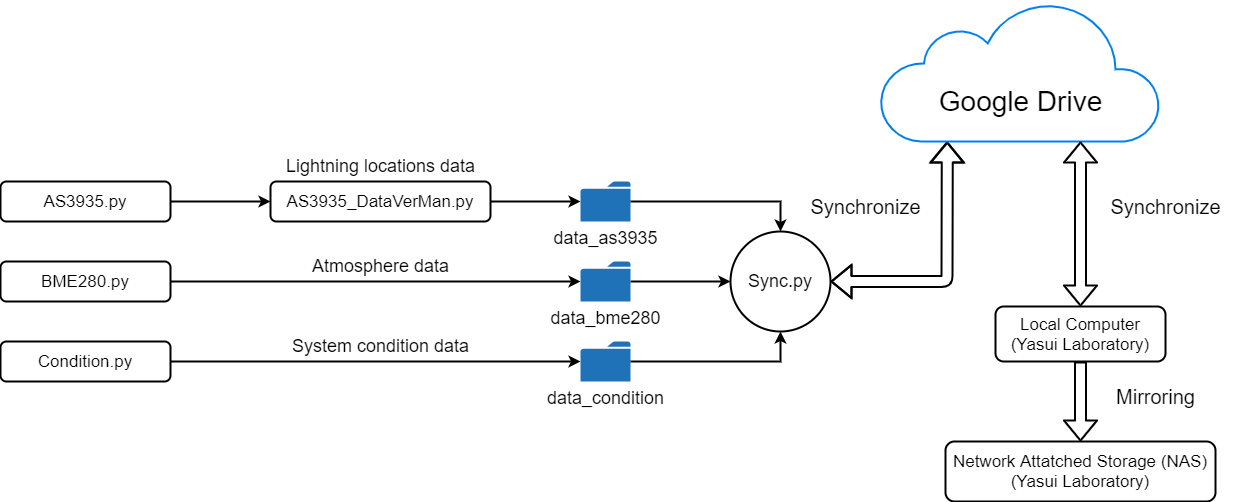

The diagram above was exported from draw.io. Its source (the exported page's mxGraphModel, read from the mxfile embedded in the PNG):
<mxGraphModel dx="1718" dy="986" grid="1" gridSize="10" guides="1" tooltips="1" connect="1" arrows="1" fold="1" page="1" pageScale="1" pageWidth="2336" pageHeight="1654" math="0" shadow="0">
  <root>
    <mxCell id="oheMjG_7fNFDHWrugmga-0" />
    <mxCell id="oheMjG_7fNFDHWrugmga-1" parent="oheMjG_7fNFDHWrugmga-0" />
    <mxCell id="k1C1hJVmJ10p0fKSl8Z6-11" value="" style="edgeStyle=orthogonalEdgeStyle;rounded=0;orthogonalLoop=1;jettySize=auto;html=1;fontSize=18;entryX=0;entryY=0.5;entryDx=0;entryDy=0;strokeWidth=2;" edge="1" parent="oheMjG_7fNFDHWrugmga-1" source="k1C1hJVmJ10p0fKSl8Z6-0" target="k1C1hJVmJ10p0fKSl8Z6-9">
      <mxGeometry relative="1" as="geometry">
        <mxPoint x="770" y="380" as="targetPoint" />
      </mxGeometry>
    </mxCell>
    <mxCell id="k1C1hJVmJ10p0fKSl8Z6-0" value="AS3935.py" style="whiteSpace=wrap;html=1;fontSize=17;rounded=1;strokeWidth=2;" vertex="1" parent="oheMjG_7fNFDHWrugmga-1">
      <mxGeometry x="320" y="360" width="170" height="40" as="geometry" />
    </mxCell>
    <mxCell id="k1C1hJVmJ10p0fKSl8Z6-12" style="edgeStyle=orthogonalEdgeStyle;rounded=0;orthogonalLoop=1;jettySize=auto;html=1;exitX=1;exitY=0.5;exitDx=0;exitDy=0;fontSize=18;strokeWidth=2;" edge="1" parent="oheMjG_7fNFDHWrugmga-1" source="k1C1hJVmJ10p0fKSl8Z6-1" target="k1C1hJVmJ10p0fKSl8Z6-7">
      <mxGeometry relative="1" as="geometry" />
    </mxCell>
    <mxCell id="k1C1hJVmJ10p0fKSl8Z6-1" value="BME280.py" style="whiteSpace=wrap;html=1;fontSize=17;rounded=1;strokeWidth=2;" vertex="1" parent="oheMjG_7fNFDHWrugmga-1">
      <mxGeometry x="320" y="440" width="170" height="40" as="geometry" />
    </mxCell>
    <mxCell id="k1C1hJVmJ10p0fKSl8Z6-13" style="edgeStyle=orthogonalEdgeStyle;rounded=0;orthogonalLoop=1;jettySize=auto;html=1;exitX=1;exitY=0.5;exitDx=0;exitDy=0;fontSize=18;strokeWidth=2;" edge="1" parent="oheMjG_7fNFDHWrugmga-1" source="k1C1hJVmJ10p0fKSl8Z6-2" target="k1C1hJVmJ10p0fKSl8Z6-8">
      <mxGeometry relative="1" as="geometry" />
    </mxCell>
    <mxCell id="k1C1hJVmJ10p0fKSl8Z6-2" value="Condition.py" style="whiteSpace=wrap;html=1;fontSize=17;rounded=1;strokeWidth=2;" vertex="1" parent="oheMjG_7fNFDHWrugmga-1">
      <mxGeometry x="320" y="520" width="170" height="40" as="geometry" />
    </mxCell>
    <mxCell id="k1C1hJVmJ10p0fKSl8Z6-21" style="edgeStyle=orthogonalEdgeStyle;rounded=0;orthogonalLoop=1;jettySize=auto;html=1;entryX=0.5;entryY=0;entryDx=0;entryDy=0;fontSize=18;strokeWidth=2;" edge="1" parent="oheMjG_7fNFDHWrugmga-1" source="k1C1hJVmJ10p0fKSl8Z6-5" target="k1C1hJVmJ10p0fKSl8Z6-16">
      <mxGeometry relative="1" as="geometry" />
    </mxCell>
    <mxCell id="k1C1hJVmJ10p0fKSl8Z6-5" value="data_as3935" style="pointerEvents=1;shadow=0;dashed=0;html=1;strokeColor=none;labelPosition=center;verticalLabelPosition=bottom;verticalAlign=top;outlineConnect=0;align=center;shape=mxgraph.office.concepts.folder;fillColor=#2072B8;fontSize=18;strokeWidth=2;" vertex="1" parent="oheMjG_7fNFDHWrugmga-1">
      <mxGeometry x="900" y="360" width="50" height="40" as="geometry" />
    </mxCell>
    <mxCell id="k1C1hJVmJ10p0fKSl8Z6-22" style="edgeStyle=orthogonalEdgeStyle;rounded=0;orthogonalLoop=1;jettySize=auto;html=1;entryX=0;entryY=0.5;entryDx=0;entryDy=0;fontSize=18;strokeWidth=2;" edge="1" parent="oheMjG_7fNFDHWrugmga-1" source="k1C1hJVmJ10p0fKSl8Z6-7" target="k1C1hJVmJ10p0fKSl8Z6-16">
      <mxGeometry relative="1" as="geometry" />
    </mxCell>
    <mxCell id="k1C1hJVmJ10p0fKSl8Z6-7" value="data_bme280" style="pointerEvents=1;shadow=0;dashed=0;html=1;strokeColor=none;labelPosition=center;verticalLabelPosition=bottom;verticalAlign=top;outlineConnect=0;align=center;shape=mxgraph.office.concepts.folder;fillColor=#2072B8;fontSize=18;strokeWidth=2;" vertex="1" parent="oheMjG_7fNFDHWrugmga-1">
      <mxGeometry x="900" y="440" width="50" height="40" as="geometry" />
    </mxCell>
    <mxCell id="k1C1hJVmJ10p0fKSl8Z6-23" style="edgeStyle=orthogonalEdgeStyle;rounded=0;orthogonalLoop=1;jettySize=auto;html=1;entryX=0.5;entryY=1;entryDx=0;entryDy=0;fontSize=18;strokeWidth=2;" edge="1" parent="oheMjG_7fNFDHWrugmga-1" source="k1C1hJVmJ10p0fKSl8Z6-8" target="k1C1hJVmJ10p0fKSl8Z6-16">
      <mxGeometry relative="1" as="geometry" />
    </mxCell>
    <mxCell id="k1C1hJVmJ10p0fKSl8Z6-8" value="data_condition" style="pointerEvents=1;shadow=0;dashed=0;html=1;strokeColor=none;labelPosition=center;verticalLabelPosition=bottom;verticalAlign=top;outlineConnect=0;align=center;shape=mxgraph.office.concepts.folder;fillColor=#2072B8;fontSize=18;strokeWidth=2;" vertex="1" parent="oheMjG_7fNFDHWrugmga-1">
      <mxGeometry x="900" y="520" width="50" height="40" as="geometry" />
    </mxCell>
    <mxCell id="k1C1hJVmJ10p0fKSl8Z6-14" style="edgeStyle=orthogonalEdgeStyle;rounded=0;orthogonalLoop=1;jettySize=auto;html=1;exitX=1;exitY=0.5;exitDx=0;exitDy=0;fontSize=18;strokeWidth=2;" edge="1" parent="oheMjG_7fNFDHWrugmga-1" source="k1C1hJVmJ10p0fKSl8Z6-9" target="k1C1hJVmJ10p0fKSl8Z6-5">
      <mxGeometry relative="1" as="geometry" />
    </mxCell>
    <mxCell id="k1C1hJVmJ10p0fKSl8Z6-9" value="AS3935_DataVerMan.py" style="whiteSpace=wrap;html=1;fontSize=17;rounded=1;strokeWidth=2;" vertex="1" parent="oheMjG_7fNFDHWrugmga-1">
      <mxGeometry x="590" y="360" width="220" height="40" as="geometry" />
    </mxCell>
    <mxCell id="k1C1hJVmJ10p0fKSl8Z6-10" value="Lightning locations data" style="text;html=1;align=center;verticalAlign=middle;resizable=0;points=[];autosize=1;strokeColor=none;fontSize=18;strokeWidth=2;" vertex="1" parent="oheMjG_7fNFDHWrugmga-1">
      <mxGeometry x="600" y="330" width="200" height="30" as="geometry" />
    </mxCell>
    <mxCell id="k1C1hJVmJ10p0fKSl8Z6-28" style="edgeStyle=orthogonalEdgeStyle;rounded=0;orthogonalLoop=1;jettySize=auto;html=1;exitX=1;exitY=0.5;exitDx=0;exitDy=0;entryX=0.211;entryY=1.011;entryDx=0;entryDy=0;entryPerimeter=0;fontSize=28;shape=flexArrow;strokeColor=none;strokeWidth=2;" edge="1" parent="oheMjG_7fNFDHWrugmga-1" source="k1C1hJVmJ10p0fKSl8Z6-16" target="k1C1hJVmJ10p0fKSl8Z6-26">
      <mxGeometry relative="1" as="geometry" />
    </mxCell>
    <mxCell id="k1C1hJVmJ10p0fKSl8Z6-29" style="edgeStyle=orthogonalEdgeStyle;shape=flexArrow;rounded=1;orthogonalLoop=1;jettySize=auto;html=1;entryX=0.238;entryY=1;entryDx=0;entryDy=0;entryPerimeter=0;fontSize=28;strokeWidth=2;fillColor=#ffffff;startArrow=block;" edge="1" parent="oheMjG_7fNFDHWrugmga-1" source="k1C1hJVmJ10p0fKSl8Z6-16" target="k1C1hJVmJ10p0fKSl8Z6-26">
      <mxGeometry relative="1" as="geometry" />
    </mxCell>
    <mxCell id="k1C1hJVmJ10p0fKSl8Z6-16" value="Sync.py" style="ellipse;whiteSpace=wrap;html=1;aspect=fixed;fontSize=18;strokeWidth=2;" vertex="1" parent="oheMjG_7fNFDHWrugmga-1">
      <mxGeometry x="1050" y="410" width="100" height="100" as="geometry" />
    </mxCell>
    <mxCell id="k1C1hJVmJ10p0fKSl8Z6-24" value="Atmosphere data" style="text;html=1;align=center;verticalAlign=middle;resizable=0;points=[];autosize=1;strokeColor=none;fontSize=18;strokeWidth=2;" vertex="1" parent="oheMjG_7fNFDHWrugmga-1">
      <mxGeometry x="625" y="430" width="150" height="30" as="geometry" />
    </mxCell>
    <mxCell id="k1C1hJVmJ10p0fKSl8Z6-25" value="System condition data" style="text;html=1;align=center;verticalAlign=middle;resizable=0;points=[];autosize=1;strokeColor=none;fontSize=18;strokeWidth=2;" vertex="1" parent="oheMjG_7fNFDHWrugmga-1">
      <mxGeometry x="605" y="510" width="190" height="30" as="geometry" />
    </mxCell>
    <mxCell id="k1C1hJVmJ10p0fKSl8Z6-26" value="" style="html=1;verticalLabelPosition=bottom;align=center;labelBackgroundColor=#ffffff;verticalAlign=top;strokeWidth=2;strokeColor=#0080F0;shadow=0;dashed=0;shape=mxgraph.ios7.icons.cloud;fontSize=18;" vertex="1" parent="oheMjG_7fNFDHWrugmga-1">
      <mxGeometry x="1200" y="180" width="280" height="140" as="geometry" />
    </mxCell>
    <mxCell id="k1C1hJVmJ10p0fKSl8Z6-27" value="Google Drive" style="text;html=1;align=center;verticalAlign=middle;resizable=0;points=[];autosize=1;strokeColor=none;fontSize=28;strokeWidth=2;" vertex="1" parent="oheMjG_7fNFDHWrugmga-1">
      <mxGeometry x="1250" y="260" width="180" height="40" as="geometry" />
    </mxCell>
    <mxCell id="k1C1hJVmJ10p0fKSl8Z6-31" style="shape=flexArrow;rounded=1;orthogonalLoop=1;jettySize=auto;html=1;entryX=0.589;entryY=1;entryDx=0;entryDy=0;entryPerimeter=0;fontSize=28;strokeWidth=2;fillColor=#ffffff;startArrow=block;endArrow=block;endFill=0;" edge="1" parent="oheMjG_7fNFDHWrugmga-1" source="k1C1hJVmJ10p0fKSl8Z6-30">
      <mxGeometry relative="1" as="geometry">
        <mxPoint x="1399.9855737704916" y="445" as="sourcePoint" />
        <mxPoint x="1399.92" y="320" as="targetPoint" />
      </mxGeometry>
    </mxCell>
    <mxCell id="k1C1hJVmJ10p0fKSl8Z6-34" value="" style="edgeStyle=none;shape=flexArrow;rounded=1;orthogonalLoop=1;jettySize=auto;html=1;fontSize=20;startArrow=none;endArrow=block;endFill=0;strokeWidth=2;fillColor=#ffffff;startFill=0;" edge="1" parent="oheMjG_7fNFDHWrugmga-1" source="k1C1hJVmJ10p0fKSl8Z6-30" target="k1C1hJVmJ10p0fKSl8Z6-33">
      <mxGeometry relative="1" as="geometry" />
    </mxCell>
    <mxCell id="k1C1hJVmJ10p0fKSl8Z6-30" value="Local Computer&lt;br&gt;(Yasui Laboratory)" style="whiteSpace=wrap;html=1;fontSize=17;rounded=1;strokeWidth=2;" vertex="1" parent="oheMjG_7fNFDHWrugmga-1">
      <mxGeometry x="1315" y="485" width="170" height="55" as="geometry" />
    </mxCell>
    <mxCell id="k1C1hJVmJ10p0fKSl8Z6-32" value="Synchronize" style="text;html=1;align=center;verticalAlign=middle;resizable=0;points=[];autosize=1;strokeColor=none;fontSize=20;strokeWidth=2;" vertex="1" parent="oheMjG_7fNFDHWrugmga-1">
      <mxGeometry x="1420" y="370" width="130" height="30" as="geometry" />
    </mxCell>
    <mxCell id="k1C1hJVmJ10p0fKSl8Z6-33" value="Network Attatched Storage (NAS)&lt;br&gt;(Yasui Laboratory)" style="whiteSpace=wrap;html=1;fontSize=17;rounded=1;strokeWidth=2;" vertex="1" parent="oheMjG_7fNFDHWrugmga-1">
      <mxGeometry x="1265" y="620" width="270" height="60" as="geometry" />
    </mxCell>
    <mxCell id="k1C1hJVmJ10p0fKSl8Z6-36" value="Mirroring" style="text;html=1;align=center;verticalAlign=middle;resizable=0;points=[];autosize=1;strokeColor=none;fontSize=20;strokeWidth=2;" vertex="1" parent="oheMjG_7fNFDHWrugmga-1">
      <mxGeometry x="1430" y="560" width="90" height="30" as="geometry" />
    </mxCell>
    <mxCell id="k1C1hJVmJ10p0fKSl8Z6-38" value="Synchronize" style="text;html=1;align=center;verticalAlign=middle;resizable=0;points=[];autosize=1;strokeColor=none;fontSize=20;strokeWidth=2;" vertex="1" parent="oheMjG_7fNFDHWrugmga-1">
      <mxGeometry x="1120" y="370" width="130" height="30" as="geometry" />
    </mxCell>
  </root>
</mxGraphModel>